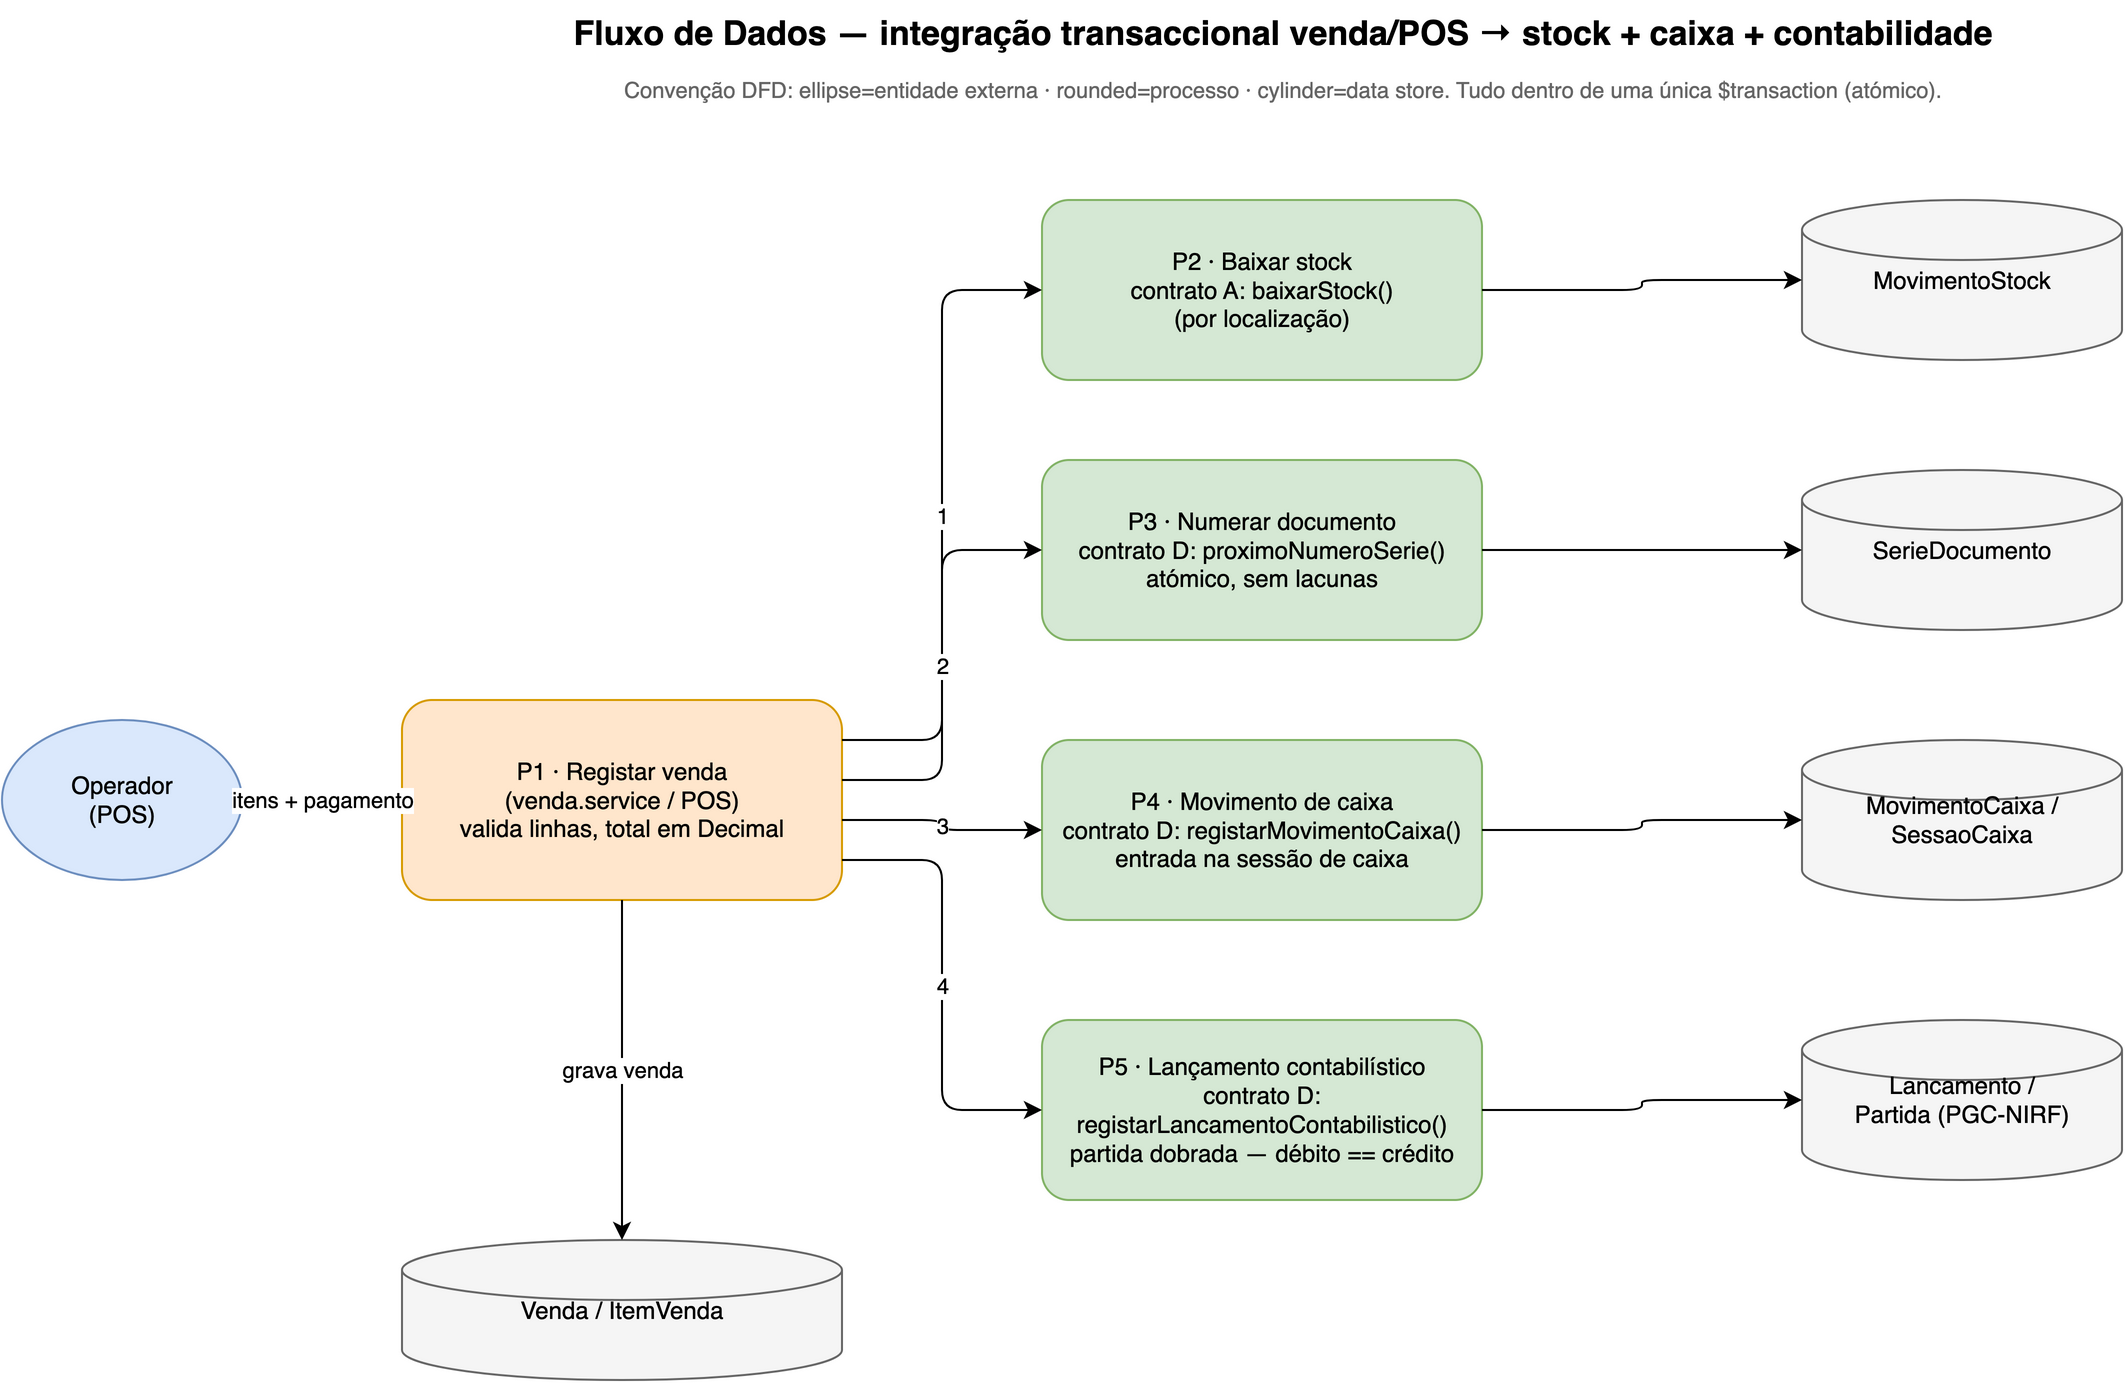

The diagram above was exported from draw.io. Its source (the exported page's mxGraphModel, read from the mxfile embedded in the PNG):
<mxGraphModel dx="1200" dy="800" grid="1" gridSize="10" guides="1" tooltips="1" connect="1" arrows="1" fold="1" page="1" pageScale="1" pageWidth="1400" pageHeight="900" math="0" shadow="0">
  <root>
    <mxCell id="0" />
    <mxCell id="1" parent="0" />
    <mxCell id="title" value="Fluxo de Dados — integração transaccional venda/POS → stock + caixa + contabilidade" style="text;html=1;align=center;fontSize=17;fontStyle=1;" vertex="1" parent="1">
      <mxGeometry x="330" y="20" width="740" height="30" as="geometry" />
    </mxCell>
    <mxCell id="note" value="Convenção DFD: ellipse=entidade externa · rounded=processo · cylinder=data store. Tudo dentro de uma única $transaction (atómico)." style="text;html=1;align=center;fontSize=11;fontColor=#666666;" vertex="1" parent="1">
      <mxGeometry x="330" y="52" width="740" height="20" as="geometry" />
    </mxCell>
    <mxCell id="op" value="Operador&#10;(POS)" style="ellipse;whiteSpace=wrap;html=1;fillColor=#dae8fc;strokeColor=#6c8ebf;" vertex="1" parent="1">
      <mxGeometry x="60" y="380" width="120" height="80" as="geometry" />
    </mxCell>
    <mxCell id="p1" value="P1 · Registar venda&#10;(venda.service / POS)&#10;valida linhas, total em Decimal" style="rounded=1;whiteSpace=wrap;html=1;fillColor=#ffe6cc;strokeColor=#d79b00;" vertex="1" parent="1">
      <mxGeometry x="260" y="370" width="220" height="100" as="geometry" />
    </mxCell>
    <mxCell id="p2" value="P2 · Baixar stock&#10;contrato A: baixarStock()&#10;(por localização)" style="rounded=1;whiteSpace=wrap;html=1;fillColor=#d5e8d4;strokeColor=#82b366;" vertex="1" parent="1">
      <mxGeometry x="580" y="120" width="220" height="90" as="geometry" />
    </mxCell>
    <mxCell id="p3" value="P3 · Numerar documento&#10;contrato D: proximoNumeroSerie()&#10;atómico, sem lacunas" style="rounded=1;whiteSpace=wrap;html=1;fillColor=#d5e8d4;strokeColor=#82b366;" vertex="1" parent="1">
      <mxGeometry x="580" y="250" width="220" height="90" as="geometry" />
    </mxCell>
    <mxCell id="p4" value="P4 · Movimento de caixa&#10;contrato D: registarMovimentoCaixa()&#10;entrada na sessão de caixa" style="rounded=1;whiteSpace=wrap;html=1;fillColor=#d5e8d4;strokeColor=#82b366;" vertex="1" parent="1">
      <mxGeometry x="580" y="390" width="220" height="90" as="geometry" />
    </mxCell>
    <mxCell id="p5" value="P5 · Lançamento contabilístico&#10;contrato D: registarLancamentoContabilistico()&#10;partida dobrada — débito == crédito" style="rounded=1;whiteSpace=wrap;html=1;fillColor=#d5e8d4;strokeColor=#82b366;" vertex="1" parent="1">
      <mxGeometry x="580" y="530" width="220" height="90" as="geometry" />
    </mxCell>
    <mxCell id="dsStock" value="MovimentoStock" style="shape=cylinder3;whiteSpace=wrap;html=1;fillColor=#f5f5f5;strokeColor=#666666;" vertex="1" parent="1">
      <mxGeometry x="960" y="120" width="160" height="80" as="geometry" />
    </mxCell>
    <mxCell id="dsSerie" value="SerieDocumento" style="shape=cylinder3;whiteSpace=wrap;html=1;fillColor=#f5f5f5;strokeColor=#666666;" vertex="1" parent="1">
      <mxGeometry x="960" y="255" width="160" height="80" as="geometry" />
    </mxCell>
    <mxCell id="dsCaixa" value="MovimentoCaixa /&#10;SessaoCaixa" style="shape=cylinder3;whiteSpace=wrap;html=1;fillColor=#f5f5f5;strokeColor=#666666;" vertex="1" parent="1">
      <mxGeometry x="960" y="390" width="160" height="80" as="geometry" />
    </mxCell>
    <mxCell id="dsLanc" value="Lancamento /&#10;Partida (PGC-NIRF)" style="shape=cylinder3;whiteSpace=wrap;html=1;fillColor=#f5f5f5;strokeColor=#666666;" vertex="1" parent="1">
      <mxGeometry x="960" y="530" width="160" height="80" as="geometry" />
    </mxCell>
    <mxCell id="dsVenda" value="Venda / ItemVenda" style="shape=cylinder3;whiteSpace=wrap;html=1;fillColor=#f5f5f5;strokeColor=#666666;" vertex="1" parent="1">
      <mxGeometry x="260" y="640" width="220" height="70" as="geometry" />
    </mxCell>
    <mxCell id="f0" value="itens + pagamento" style="edgeStyle=orthogonalEdgeStyle;rounded=1;orthogonalLoop=1;jettySize=auto;html=1;" edge="1" parent="1" source="op" target="p1">
      <mxGeometry relative="1" as="geometry" />
    </mxCell>
    <mxCell id="f1" value="1" style="edgeStyle=orthogonalEdgeStyle;rounded=1;orthogonalLoop=1;jettySize=auto;html=1;exitX=1;exitY=0.2;exitDx=0;exitDy=0;entryX=0;entryY=0.5;entryDx=0;entryDy=0;" edge="1" parent="1" source="p1" target="p2">
      <mxGeometry relative="1" as="geometry" />
    </mxCell>
    <mxCell id="f2" value="2" style="edgeStyle=orthogonalEdgeStyle;rounded=1;orthogonalLoop=1;jettySize=auto;html=1;exitX=1;exitY=0.4;exitDx=0;exitDy=0;entryX=0;entryY=0.5;entryDx=0;entryDy=0;" edge="1" parent="1" source="p1" target="p3">
      <mxGeometry relative="1" as="geometry" />
    </mxCell>
    <mxCell id="f3" value="3" style="edgeStyle=orthogonalEdgeStyle;rounded=1;orthogonalLoop=1;jettySize=auto;html=1;exitX=1;exitY=0.6;exitDx=0;exitDy=0;entryX=0;entryY=0.5;entryDx=0;entryDy=0;" edge="1" parent="1" source="p1" target="p4">
      <mxGeometry relative="1" as="geometry" />
    </mxCell>
    <mxCell id="f4" value="4" style="edgeStyle=orthogonalEdgeStyle;rounded=1;orthogonalLoop=1;jettySize=auto;html=1;exitX=1;exitY=0.8;exitDx=0;exitDy=0;entryX=0;entryY=0.5;entryDx=0;entryDy=0;" edge="1" parent="1" source="p1" target="p5">
      <mxGeometry relative="1" as="geometry" />
    </mxCell>
    <mxCell id="w1" value="" style="edgeStyle=orthogonalEdgeStyle;rounded=1;orthogonalLoop=1;jettySize=auto;html=1;" edge="1" parent="1" source="p2" target="dsStock">
      <mxGeometry relative="1" as="geometry" />
    </mxCell>
    <mxCell id="w2" value="" style="edgeStyle=orthogonalEdgeStyle;rounded=1;orthogonalLoop=1;jettySize=auto;html=1;" edge="1" parent="1" source="p3" target="dsSerie">
      <mxGeometry relative="1" as="geometry" />
    </mxCell>
    <mxCell id="w3" value="" style="edgeStyle=orthogonalEdgeStyle;rounded=1;orthogonalLoop=1;jettySize=auto;html=1;" edge="1" parent="1" source="p4" target="dsCaixa">
      <mxGeometry relative="1" as="geometry" />
    </mxCell>
    <mxCell id="w4" value="" style="edgeStyle=orthogonalEdgeStyle;rounded=1;orthogonalLoop=1;jettySize=auto;html=1;" edge="1" parent="1" source="p5" target="dsLanc">
      <mxGeometry relative="1" as="geometry" />
    </mxCell>
    <mxCell id="w5" value="grava venda" style="edgeStyle=orthogonalEdgeStyle;rounded=1;orthogonalLoop=1;jettySize=auto;html=1;exitX=0.5;exitY=1;exitDx=0;exitDy=0;entryX=0.5;entryY=0;entryDx=0;entryDy=0;" edge="1" parent="1" source="p1" target="dsVenda">
      <mxGeometry relative="1" as="geometry" />
    </mxCell>
  </root>
</mxGraphModel>